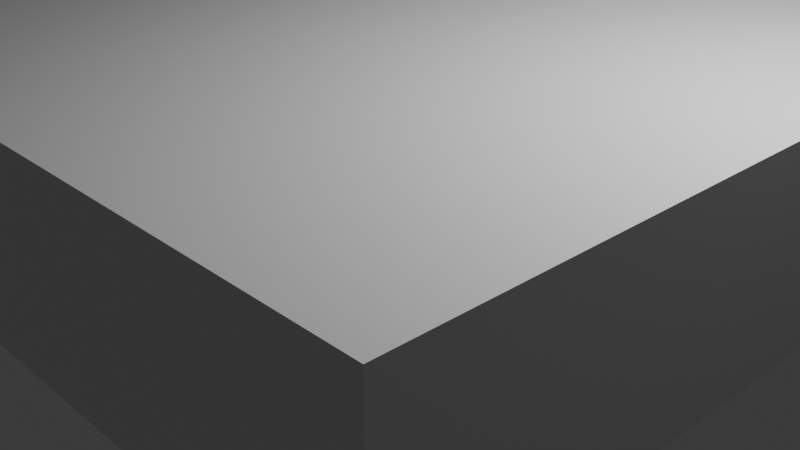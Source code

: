 # Source: game_3_in-game_.blend  (saved by Blender 4.5.90; exported with 4.5.12 LTS)
import bpy
from mathutils import Matrix  # noqa: F401  (used for matrix-valued properties, if any)

bpy.ops.wm.read_factory_settings(use_empty=True)
scene = bpy.context.scene
scene.name = 'Scene'

# ---- collections
col_collection = bpy.data.collections.new('Collection'); scene.collection.children.link(col_collection)

# ---- materials (node trees are filled in below, after node groups)
mat_material = bpy.data.materials.new('Material')
mat_material.alpha_threshold = 0.0
mat_material.roughness = 0.5
mat_material.line_color = (0.0, 0.0, 0.0, 1.0)
mat_material_001 = bpy.data.materials.new('Material.001')
mat_material_001.alpha_threshold = 0.0
mat_material_001.roughness = 0.5
mat_material_001.line_color = (0.0, 0.0, 0.0, 1.0)
mat_material_002 = bpy.data.materials.new('Material.002')
mat_material_002.alpha_threshold = 0.0
mat_material_002.roughness = 0.5
mat_material_002.line_color = (0.0, 0.0, 0.0, 1.0)
mat_material_003 = bpy.data.materials.new('Material.003')
mat_material_003.alpha_threshold = 0.0
mat_material_003.roughness = 0.5
mat_material_003.line_color = (0.0, 0.0, 0.0, 1.0)
mat_material_004 = bpy.data.materials.new('Material.004')
mat_material_004.alpha_threshold = 0.0
mat_material_004.roughness = 0.5
mat_material_004.line_color = (0.0, 0.0, 0.0, 1.0)
mat_material_005 = bpy.data.materials.new('Material.005')
mat_material_005.alpha_threshold = 0.0
mat_material_005.roughness = 0.5
mat_material_005.line_color = (0.0, 0.0, 0.0, 1.0)
mat_material_006 = bpy.data.materials.new('Material.006')
mat_material_006.alpha_threshold = 0.0
mat_material_006.roughness = 0.5
mat_material_006.line_color = (0.0, 0.0, 0.0, 1.0)
mat_material_007 = bpy.data.materials.new('Material.007')
mat_material_007.alpha_threshold = 0.0
mat_material_007.roughness = 0.5
mat_material_007.line_color = (0.0, 0.0, 0.0, 1.0)
mat_material_008 = bpy.data.materials.new('Material.008')
mat_material_008.alpha_threshold = 0.0
mat_material_008.roughness = 0.5
mat_material_008.line_color = (0.0, 0.0, 0.0, 1.0)
mat_material_009 = bpy.data.materials.new('Material.009')
mat_material_009.alpha_threshold = 0.0
mat_material_009.roughness = 0.5
mat_material_009.line_color = (0.0, 0.0, 0.0, 1.0)
mat_material_010 = bpy.data.materials.new('Material.010')
mat_material_010.alpha_threshold = 0.0
mat_material_010.roughness = 0.5
mat_material_010.line_color = (0.0, 0.0, 0.0, 1.0)
mat_material_011 = bpy.data.materials.new('Material.011')
mat_material_011.alpha_threshold = 0.0
mat_material_011.roughness = 0.5
mat_material_011.line_color = (0.0, 0.0, 0.0, 1.0)
mat_material_012 = bpy.data.materials.new('Material.012')
mat_material_012.alpha_threshold = 0.0
mat_material_012.roughness = 0.5
mat_material_012.line_color = (0.0, 0.0, 0.0, 1.0)
mat_material_013 = bpy.data.materials.new('Material.013')
mat_material_013.alpha_threshold = 0.0
mat_material_013.roughness = 0.5
mat_material_013.line_color = (0.0, 0.0, 0.0, 1.0)
mat_material_014 = bpy.data.materials.new('Material.014')
mat_material_014.alpha_threshold = 0.0
mat_material_014.roughness = 0.5
mat_material_014.line_color = (0.0, 0.0, 0.0, 1.0)
mat_material_015 = bpy.data.materials.new('Material.015')
mat_material_015.alpha_threshold = 0.0
mat_material_015.roughness = 0.5
mat_material_015.line_color = (0.0, 0.0, 0.0, 1.0)

# ---- material node trees
mat_material.use_nodes = True; mat_material.node_tree.nodes.clear()
_N = mat_material.node_tree.nodes; _L = mat_material.node_tree.links
n0 = _N.new('ShaderNodeOutputMaterial'); n0.name = 'Material Output'; n0.location = (200, 100)
n1 = _N.new('ShaderNodeBsdfPrincipled'); n1.name = 'Principled BSDF'; n1.location = (-200, 100)
n1.inputs[3].default_value = 1.45
_L.new(n1.outputs[0], n0.inputs[0])
n0.is_active_output = True
mat_material_001.use_nodes = True; mat_material_001.node_tree.nodes.clear()
_N = mat_material_001.node_tree.nodes; _L = mat_material_001.node_tree.links
n0 = _N.new('ShaderNodeOutputMaterial'); n0.name = 'Material Output'; n0.location = (200, 100)
n1 = _N.new('ShaderNodeBsdfPrincipled'); n1.name = 'Principled BSDF'; n1.location = (-200, 100)
n1.inputs[3].default_value = 1.45
_L.new(n1.outputs[0], n0.inputs[0])
n0.is_active_output = True
mat_material_002.use_nodes = True; mat_material_002.node_tree.nodes.clear()
_N = mat_material_002.node_tree.nodes; _L = mat_material_002.node_tree.links
n0 = _N.new('ShaderNodeOutputMaterial'); n0.name = 'Material Output'; n0.location = (200, 100)
n1 = _N.new('ShaderNodeBsdfPrincipled'); n1.name = 'Principled BSDF'; n1.location = (-200, 100)
n1.inputs[3].default_value = 1.45
_L.new(n1.outputs[0], n0.inputs[0])
n0.is_active_output = True
mat_material_003.use_nodes = True; mat_material_003.node_tree.nodes.clear()
_N = mat_material_003.node_tree.nodes; _L = mat_material_003.node_tree.links
n0 = _N.new('ShaderNodeOutputMaterial'); n0.name = 'Material Output'; n0.location = (200, 100)
n1 = _N.new('ShaderNodeBsdfPrincipled'); n1.name = 'Principled BSDF'; n1.location = (-200, 100)
n1.inputs[3].default_value = 1.45
_L.new(n1.outputs[0], n0.inputs[0])
n0.is_active_output = True
mat_material_004.use_nodes = True; mat_material_004.node_tree.nodes.clear()
_N = mat_material_004.node_tree.nodes; _L = mat_material_004.node_tree.links
n0 = _N.new('ShaderNodeOutputMaterial'); n0.name = 'Material Output'; n0.location = (200, 100)
n1 = _N.new('ShaderNodeBsdfPrincipled'); n1.name = 'Principled BSDF'; n1.location = (-200, 100)
n1.inputs[3].default_value = 1.45
_L.new(n1.outputs[0], n0.inputs[0])
n0.is_active_output = True
mat_material_005.use_nodes = True; mat_material_005.node_tree.nodes.clear()
_N = mat_material_005.node_tree.nodes; _L = mat_material_005.node_tree.links
n0 = _N.new('ShaderNodeOutputMaterial'); n0.name = 'Material Output'; n0.location = (200, 100)
n1 = _N.new('ShaderNodeBsdfPrincipled'); n1.name = 'Principled BSDF'; n1.location = (-200, 100)
n1.inputs[3].default_value = 1.45
_L.new(n1.outputs[0], n0.inputs[0])
n0.is_active_output = True
mat_material_006.use_nodes = True; mat_material_006.node_tree.nodes.clear()
_N = mat_material_006.node_tree.nodes; _L = mat_material_006.node_tree.links
n0 = _N.new('ShaderNodeOutputMaterial'); n0.name = 'Material Output'; n0.location = (200, 100)
n1 = _N.new('ShaderNodeBsdfPrincipled'); n1.name = 'Principled BSDF'; n1.location = (-200, 100)
n1.inputs[3].default_value = 1.45
_L.new(n1.outputs[0], n0.inputs[0])
n0.is_active_output = True
mat_material_007.use_nodes = True; mat_material_007.node_tree.nodes.clear()
_N = mat_material_007.node_tree.nodes; _L = mat_material_007.node_tree.links
n0 = _N.new('ShaderNodeOutputMaterial'); n0.name = 'Material Output'; n0.location = (200, 100)
n1 = _N.new('ShaderNodeBsdfPrincipled'); n1.name = 'Principled BSDF'; n1.location = (-200, 100)
n1.inputs[3].default_value = 1.45
_L.new(n1.outputs[0], n0.inputs[0])
n0.is_active_output = True
mat_material_008.use_nodes = True; mat_material_008.node_tree.nodes.clear()
_N = mat_material_008.node_tree.nodes; _L = mat_material_008.node_tree.links
n0 = _N.new('ShaderNodeOutputMaterial'); n0.name = 'Material Output'; n0.location = (200, 100)
n1 = _N.new('ShaderNodeBsdfPrincipled'); n1.name = 'Principled BSDF'; n1.location = (-200, 100)
n1.inputs[3].default_value = 1.45
_L.new(n1.outputs[0], n0.inputs[0])
n0.is_active_output = True
mat_material_009.use_nodes = True; mat_material_009.node_tree.nodes.clear()
_N = mat_material_009.node_tree.nodes; _L = mat_material_009.node_tree.links
n0 = _N.new('ShaderNodeOutputMaterial'); n0.name = 'Material Output'; n0.location = (200, 100)
n1 = _N.new('ShaderNodeBsdfPrincipled'); n1.name = 'Principled BSDF'; n1.location = (-200, 100)
n1.inputs[3].default_value = 1.45
_L.new(n1.outputs[0], n0.inputs[0])
n0.is_active_output = True
mat_material_010.use_nodes = True; mat_material_010.node_tree.nodes.clear()
_N = mat_material_010.node_tree.nodes; _L = mat_material_010.node_tree.links
n0 = _N.new('ShaderNodeOutputMaterial'); n0.name = 'Material Output'; n0.location = (200, 100)
n1 = _N.new('ShaderNodeBsdfPrincipled'); n1.name = 'Principled BSDF'; n1.location = (-200, 100)
n1.inputs[3].default_value = 1.45
_L.new(n1.outputs[0], n0.inputs[0])
n0.is_active_output = True
mat_material_011.use_nodes = True; mat_material_011.node_tree.nodes.clear()
_N = mat_material_011.node_tree.nodes; _L = mat_material_011.node_tree.links
n0 = _N.new('ShaderNodeOutputMaterial'); n0.name = 'Material Output'; n0.location = (200, 100)
n1 = _N.new('ShaderNodeBsdfPrincipled'); n1.name = 'Principled BSDF'; n1.location = (-200, 100)
n1.inputs[3].default_value = 1.45
_L.new(n1.outputs[0], n0.inputs[0])
n0.is_active_output = True
mat_material_012.use_nodes = True; mat_material_012.node_tree.nodes.clear()
_N = mat_material_012.node_tree.nodes; _L = mat_material_012.node_tree.links
n0 = _N.new('ShaderNodeOutputMaterial'); n0.name = 'Material Output'; n0.location = (200, 100)
n1 = _N.new('ShaderNodeBsdfPrincipled'); n1.name = 'Principled BSDF'; n1.location = (-200, 100)
n1.inputs[3].default_value = 1.45
_L.new(n1.outputs[0], n0.inputs[0])
n0.is_active_output = True
mat_material_013.use_nodes = True; mat_material_013.node_tree.nodes.clear()
_N = mat_material_013.node_tree.nodes; _L = mat_material_013.node_tree.links
n0 = _N.new('ShaderNodeOutputMaterial'); n0.name = 'Material Output'; n0.location = (200, 100)
n1 = _N.new('ShaderNodeBsdfPrincipled'); n1.name = 'Principled BSDF'; n1.location = (-200, 100)
n1.inputs[3].default_value = 1.45
_L.new(n1.outputs[0], n0.inputs[0])
n0.is_active_output = True
mat_material_014.use_nodes = True; mat_material_014.node_tree.nodes.clear()
_N = mat_material_014.node_tree.nodes; _L = mat_material_014.node_tree.links
n0 = _N.new('ShaderNodeOutputMaterial'); n0.name = 'Material Output'; n0.location = (200, 100)
n1 = _N.new('ShaderNodeBsdfPrincipled'); n1.name = 'Principled BSDF'; n1.location = (-200, 100)
n1.inputs[3].default_value = 1.45
_L.new(n1.outputs[0], n0.inputs[0])
n0.is_active_output = True
mat_material_015.use_nodes = True; mat_material_015.node_tree.nodes.clear()
_N = mat_material_015.node_tree.nodes; _L = mat_material_015.node_tree.links
n0 = _N.new('ShaderNodeOutputMaterial'); n0.name = 'Material Output'; n0.location = (200, 100)
n1 = _N.new('ShaderNodeBsdfPrincipled'); n1.name = 'Principled BSDF'; n1.location = (-200, 100)
n1.inputs[3].default_value = 1.45
_L.new(n1.outputs[0], n0.inputs[0])
n0.is_active_output = True

# ---- world
world_world = bpy.data.worlds.new('World'); scene.world = world_world
world_world.use_nodes = True; world_world.node_tree.nodes.clear()
_N = world_world.node_tree.nodes; _L = world_world.node_tree.links
n0 = _N.new('ShaderNodeOutputWorld'); n0.name = 'World Output'; n0.location = (200, 100)
n1 = _N.new('ShaderNodeBackground'); n1.name = 'Background'; n1.location = (-200, 100)
n1.inputs[0].default_value = (0.05088, 0.05088, 0.05088, 1.0)
_L.new(n1.outputs[0], n0.inputs[0])
n0.is_active_output = True
world_world.color = (0.05088, 0.05088, 0.05088)
world_world.sun_shadow_jitter_overblur = 0.0

# ---- cameras
cam_camera = bpy.data.cameras.new('Camera')
cam_camera.clip_end = 100.0
cam_camera.ortho_scale = 7.314

# ---- lights
light_light = bpy.data.lights.new('Light', 'POINT')
light_light.energy = 1000.0
light_light.shadow_soft_size = 0.1

# ---- meshes
me_cube = bpy.data.meshes.new('Cube')
me_cube.from_pydata([(1.0, 1.0, 1.0), (1.0, 1.0, -1.0), (1.0, -1.0, 1.0), (1.0, -1.0, -1.0), (-1.0, 1.0, 1.0), (-1.0, 1.0, -1.0), (-1.0, -1.0, 1.0), (-1.0, -1.0, -1.0)], [], [(0, 4, 6, 2), (3, 2, 6, 7), (7, 6, 4, 5), (5, 1, 3, 7), (1, 0, 2, 3), (5, 4, 0, 1)])
_uv = me_cube.uv_layers.new(name='UVMap')
_uv.uv.foreach_set('vector', [0.625, 0.5, 0.875, 0.5, 0.875, 0.75, 0.625, 0.75, 0.375, 0.75, 0.625, 0.75, 0.625, 1.0, 0.375, 1.0, 0.375, 0.0, 0.625, 0.0, 0.625, 0.25, 0.375, 0.25, 0.125, 0.5, 0.375, 0.5, 0.375, 0.75, 0.125, 0.75, 0.375, 0.5, 0.625, 0.5, 0.625, 0.75, 0.375, 0.75, 0.375, 0.25, 0.625, 0.25, 0.625, 0.5, 0.375, 0.5])
me_cube.materials.append(mat_material)
me_cube.use_mirror_vertex_groups = False
me_cube.update()
me_cube_001 = bpy.data.meshes.new('Cube.001')
me_cube_001.from_pydata([(1.0, 1.0, 1.0), (1.0, 1.0, -1.0), (1.0, -1.0, 1.0), (1.0, -1.0, -1.0), (-1.0, 1.0, 1.0), (-1.0, 1.0, -1.0), (-1.0, -1.0, 1.0), (-1.0, -1.0, -1.0)], [], [(0, 4, 6, 2), (3, 2, 6, 7), (7, 6, 4, 5), (5, 1, 3, 7), (1, 0, 2, 3), (5, 4, 0, 1)])
_uv = me_cube_001.uv_layers.new(name='UVMap')
_uv.uv.foreach_set('vector', [0.625, 0.5, 0.875, 0.5, 0.875, 0.75, 0.625, 0.75, 0.375, 0.75, 0.625, 0.75, 0.625, 1.0, 0.375, 1.0, 0.375, 0.0, 0.625, 0.0, 0.625, 0.25, 0.375, 0.25, 0.125, 0.5, 0.375, 0.5, 0.375, 0.75, 0.125, 0.75, 0.375, 0.5, 0.625, 0.5, 0.625, 0.75, 0.375, 0.75, 0.375, 0.25, 0.625, 0.25, 0.625, 0.5, 0.375, 0.5])
me_cube_001.materials.append(mat_material_001)
me_cube_001.use_mirror_vertex_groups = False
me_cube_001.update()
me_cube_002 = bpy.data.meshes.new('Cube.002')
me_cube_002.from_pydata([(1.0, 1.0, 1.0), (1.0, 1.0, -1.0), (1.0, -1.0, 1.0), (1.0, -1.0, -1.0), (-1.0, 1.0, 1.0), (-1.0, 1.0, -1.0), (-1.0, -1.0, 1.0), (-1.0, -1.0, -1.0)], [], [(0, 4, 6, 2), (3, 2, 6, 7), (7, 6, 4, 5), (5, 1, 3, 7), (1, 0, 2, 3), (5, 4, 0, 1)])
_uv = me_cube_002.uv_layers.new(name='UVMap')
_uv.uv.foreach_set('vector', [0.625, 0.5, 0.875, 0.5, 0.875, 0.75, 0.625, 0.75, 0.375, 0.75, 0.625, 0.75, 0.625, 1.0, 0.375, 1.0, 0.375, 0.0, 0.625, 0.0, 0.625, 0.25, 0.375, 0.25, 0.125, 0.5, 0.375, 0.5, 0.375, 0.75, 0.125, 0.75, 0.375, 0.5, 0.625, 0.5, 0.625, 0.75, 0.375, 0.75, 0.375, 0.25, 0.625, 0.25, 0.625, 0.5, 0.375, 0.5])
me_cube_002.materials.append(mat_material_002)
me_cube_002.use_mirror_vertex_groups = False
me_cube_002.update()
me_cube_003 = bpy.data.meshes.new('Cube.003')
me_cube_003.from_pydata([(1.0, 1.0, 1.0), (1.0, 1.0, -1.0), (1.0, -1.0, 1.0), (1.0, -1.0, -1.0), (-1.0, 1.0, 1.0), (-1.0, 1.0, -1.0), (-1.0, -1.0, 1.0), (-1.0, -1.0, -1.0)], [], [(0, 4, 6, 2), (3, 2, 6, 7), (7, 6, 4, 5), (5, 1, 3, 7), (1, 0, 2, 3), (5, 4, 0, 1)])
_uv = me_cube_003.uv_layers.new(name='UVMap')
_uv.uv.foreach_set('vector', [0.625, 0.5, 0.875, 0.5, 0.875, 0.75, 0.625, 0.75, 0.375, 0.75, 0.625, 0.75, 0.625, 1.0, 0.375, 1.0, 0.375, 0.0, 0.625, 0.0, 0.625, 0.25, 0.375, 0.25, 0.125, 0.5, 0.375, 0.5, 0.375, 0.75, 0.125, 0.75, 0.375, 0.5, 0.625, 0.5, 0.625, 0.75, 0.375, 0.75, 0.375, 0.25, 0.625, 0.25, 0.625, 0.5, 0.375, 0.5])
me_cube_003.materials.append(mat_material_003)
me_cube_003.use_mirror_vertex_groups = False
me_cube_003.update()
me_cube_004 = bpy.data.meshes.new('Cube.004')
me_cube_004.from_pydata([(1.0, 1.0, 1.0), (1.0, 1.0, -1.0), (1.0, -1.0, 1.0), (1.0, -1.0, -1.0), (-1.0, 1.0, 1.0), (-1.0, 1.0, -1.0), (-1.0, -1.0, 1.0), (-1.0, -1.0, -1.0)], [], [(0, 4, 6, 2), (3, 2, 6, 7), (7, 6, 4, 5), (5, 1, 3, 7), (1, 0, 2, 3), (5, 4, 0, 1)])
_uv = me_cube_004.uv_layers.new(name='UVMap')
_uv.uv.foreach_set('vector', [0.625, 0.5, 0.875, 0.5, 0.875, 0.75, 0.625, 0.75, 0.375, 0.75, 0.625, 0.75, 0.625, 1.0, 0.375, 1.0, 0.375, 0.0, 0.625, 0.0, 0.625, 0.25, 0.375, 0.25, 0.125, 0.5, 0.375, 0.5, 0.375, 0.75, 0.125, 0.75, 0.375, 0.5, 0.625, 0.5, 0.625, 0.75, 0.375, 0.75, 0.375, 0.25, 0.625, 0.25, 0.625, 0.5, 0.375, 0.5])
me_cube_004.materials.append(mat_material_004)
me_cube_004.use_mirror_vertex_groups = False
me_cube_004.update()
me_cube_005 = bpy.data.meshes.new('Cube.005')
me_cube_005.from_pydata([(1.0, 1.0, 1.0), (1.0, 1.0, -1.0), (1.0, -1.0, 1.0), (1.0, -1.0, -1.0), (-1.0, 1.0, 1.0), (-1.0, 1.0, -1.0), (-1.0, -1.0, 1.0), (-1.0, -1.0, -1.0)], [], [(0, 4, 6, 2), (3, 2, 6, 7), (7, 6, 4, 5), (5, 1, 3, 7), (1, 0, 2, 3), (5, 4, 0, 1)])
_uv = me_cube_005.uv_layers.new(name='UVMap')
_uv.uv.foreach_set('vector', [0.625, 0.5, 0.875, 0.5, 0.875, 0.75, 0.625, 0.75, 0.375, 0.75, 0.625, 0.75, 0.625, 1.0, 0.375, 1.0, 0.375, 0.0, 0.625, 0.0, 0.625, 0.25, 0.375, 0.25, 0.125, 0.5, 0.375, 0.5, 0.375, 0.75, 0.125, 0.75, 0.375, 0.5, 0.625, 0.5, 0.625, 0.75, 0.375, 0.75, 0.375, 0.25, 0.625, 0.25, 0.625, 0.5, 0.375, 0.5])
me_cube_005.materials.append(mat_material_005)
me_cube_005.use_mirror_vertex_groups = False
me_cube_005.update()
me_cube_006 = bpy.data.meshes.new('Cube.006')
me_cube_006.from_pydata([(1.0, 1.0, 1.0), (1.0, 1.0, -1.0), (1.0, -1.0, 1.0), (1.0, -1.0, -1.0), (-1.0, 1.0, 1.0), (-1.0, 1.0, -1.0), (-1.0, -1.0, 1.0), (-1.0, -1.0, -1.0)], [], [(0, 4, 6, 2), (3, 2, 6, 7), (7, 6, 4, 5), (5, 1, 3, 7), (1, 0, 2, 3), (5, 4, 0, 1)])
_uv = me_cube_006.uv_layers.new(name='UVMap')
_uv.uv.foreach_set('vector', [0.625, 0.5, 0.875, 0.5, 0.875, 0.75, 0.625, 0.75, 0.375, 0.75, 0.625, 0.75, 0.625, 1.0, 0.375, 1.0, 0.375, 0.0, 0.625, 0.0, 0.625, 0.25, 0.375, 0.25, 0.125, 0.5, 0.375, 0.5, 0.375, 0.75, 0.125, 0.75, 0.375, 0.5, 0.625, 0.5, 0.625, 0.75, 0.375, 0.75, 0.375, 0.25, 0.625, 0.25, 0.625, 0.5, 0.375, 0.5])
me_cube_006.materials.append(mat_material_006)
me_cube_006.use_mirror_vertex_groups = False
me_cube_006.update()
me_cube_007 = bpy.data.meshes.new('Cube.007')
me_cube_007.from_pydata([(1.0, 1.0, 1.0), (1.0, 1.0, -1.0), (1.0, -1.0, 1.0), (1.0, -1.0, -1.0), (-1.0, 1.0, 1.0), (-1.0, 1.0, -1.0), (-1.0, -1.0, 1.0), (-1.0, -1.0, -1.0)], [], [(0, 4, 6, 2), (3, 2, 6, 7), (7, 6, 4, 5), (5, 1, 3, 7), (1, 0, 2, 3), (5, 4, 0, 1)])
_uv = me_cube_007.uv_layers.new(name='UVMap')
_uv.uv.foreach_set('vector', [0.625, 0.5, 0.875, 0.5, 0.875, 0.75, 0.625, 0.75, 0.375, 0.75, 0.625, 0.75, 0.625, 1.0, 0.375, 1.0, 0.375, 0.0, 0.625, 0.0, 0.625, 0.25, 0.375, 0.25, 0.125, 0.5, 0.375, 0.5, 0.375, 0.75, 0.125, 0.75, 0.375, 0.5, 0.625, 0.5, 0.625, 0.75, 0.375, 0.75, 0.375, 0.25, 0.625, 0.25, 0.625, 0.5, 0.375, 0.5])
me_cube_007.materials.append(mat_material_007)
me_cube_007.use_mirror_vertex_groups = False
me_cube_007.update()
me_cube_008 = bpy.data.meshes.new('Cube.008')
me_cube_008.from_pydata([(1.0, 1.0, 1.0), (1.0, 1.0, -1.0), (1.0, -1.0, 1.0), (1.0, -1.0, -1.0), (-1.0, 1.0, 1.0), (-1.0, 1.0, -1.0), (-1.0, -1.0, 1.0), (-1.0, -1.0, -1.0)], [], [(0, 4, 6, 2), (3, 2, 6, 7), (7, 6, 4, 5), (5, 1, 3, 7), (1, 0, 2, 3), (5, 4, 0, 1)])
_uv = me_cube_008.uv_layers.new(name='UVMap')
_uv.uv.foreach_set('vector', [0.625, 0.5, 0.875, 0.5, 0.875, 0.75, 0.625, 0.75, 0.375, 0.75, 0.625, 0.75, 0.625, 1.0, 0.375, 1.0, 0.375, 0.0, 0.625, 0.0, 0.625, 0.25, 0.375, 0.25, 0.125, 0.5, 0.375, 0.5, 0.375, 0.75, 0.125, 0.75, 0.375, 0.5, 0.625, 0.5, 0.625, 0.75, 0.375, 0.75, 0.375, 0.25, 0.625, 0.25, 0.625, 0.5, 0.375, 0.5])
me_cube_008.materials.append(mat_material_008)
me_cube_008.use_mirror_vertex_groups = False
me_cube_008.update()
me_cube_009 = bpy.data.meshes.new('Cube.009')
me_cube_009.from_pydata([(1.0, 1.0, 1.0), (1.0, 1.0, -1.0), (1.0, -1.0, 1.0), (1.0, -1.0, -1.0), (-1.0, 1.0, 1.0), (-1.0, 1.0, -1.0), (-1.0, -1.0, 1.0), (-1.0, -1.0, -1.0)], [], [(0, 4, 6, 2), (3, 2, 6, 7), (7, 6, 4, 5), (5, 1, 3, 7), (1, 0, 2, 3), (5, 4, 0, 1)])
_uv = me_cube_009.uv_layers.new(name='UVMap')
_uv.uv.foreach_set('vector', [0.625, 0.5, 0.875, 0.5, 0.875, 0.75, 0.625, 0.75, 0.375, 0.75, 0.625, 0.75, 0.625, 1.0, 0.375, 1.0, 0.375, 0.0, 0.625, 0.0, 0.625, 0.25, 0.375, 0.25, 0.125, 0.5, 0.375, 0.5, 0.375, 0.75, 0.125, 0.75, 0.375, 0.5, 0.625, 0.5, 0.625, 0.75, 0.375, 0.75, 0.375, 0.25, 0.625, 0.25, 0.625, 0.5, 0.375, 0.5])
me_cube_009.materials.append(mat_material_009)
me_cube_009.use_mirror_vertex_groups = False
me_cube_009.update()
me_cube_010 = bpy.data.meshes.new('Cube.010')
me_cube_010.from_pydata([(1.0, 1.0, 1.0), (1.0, 1.0, -1.0), (1.0, -1.0, 1.0), (1.0, -1.0, -1.0), (-1.0, 1.0, 1.0), (-1.0, 1.0, -1.0), (-1.0, -1.0, 1.0), (-1.0, -1.0, -1.0)], [], [(0, 4, 6, 2), (3, 2, 6, 7), (7, 6, 4, 5), (5, 1, 3, 7), (1, 0, 2, 3), (5, 4, 0, 1)])
_uv = me_cube_010.uv_layers.new(name='UVMap')
_uv.uv.foreach_set('vector', [0.625, 0.5, 0.875, 0.5, 0.875, 0.75, 0.625, 0.75, 0.375, 0.75, 0.625, 0.75, 0.625, 1.0, 0.375, 1.0, 0.375, 0.0, 0.625, 0.0, 0.625, 0.25, 0.375, 0.25, 0.125, 0.5, 0.375, 0.5, 0.375, 0.75, 0.125, 0.75, 0.375, 0.5, 0.625, 0.5, 0.625, 0.75, 0.375, 0.75, 0.375, 0.25, 0.625, 0.25, 0.625, 0.5, 0.375, 0.5])
me_cube_010.materials.append(mat_material_010)
me_cube_010.use_mirror_vertex_groups = False
me_cube_010.update()
me_cube_011 = bpy.data.meshes.new('Cube.011')
me_cube_011.from_pydata([(1.0, 1.0, 1.0), (1.0, 1.0, -1.0), (1.0, -1.0, 1.0), (1.0, -1.0, -1.0), (-1.0, 1.0, 1.0), (-1.0, 1.0, -1.0), (-1.0, -1.0, 1.0), (-1.0, -1.0, -1.0)], [], [(0, 4, 6, 2), (3, 2, 6, 7), (7, 6, 4, 5), (5, 1, 3, 7), (1, 0, 2, 3), (5, 4, 0, 1)])
_uv = me_cube_011.uv_layers.new(name='UVMap')
_uv.uv.foreach_set('vector', [0.625, 0.5, 0.875, 0.5, 0.875, 0.75, 0.625, 0.75, 0.375, 0.75, 0.625, 0.75, 0.625, 1.0, 0.375, 1.0, 0.375, 0.0, 0.625, 0.0, 0.625, 0.25, 0.375, 0.25, 0.125, 0.5, 0.375, 0.5, 0.375, 0.75, 0.125, 0.75, 0.375, 0.5, 0.625, 0.5, 0.625, 0.75, 0.375, 0.75, 0.375, 0.25, 0.625, 0.25, 0.625, 0.5, 0.375, 0.5])
me_cube_011.materials.append(mat_material_011)
me_cube_011.use_mirror_vertex_groups = False
me_cube_011.update()
me_cube_012 = bpy.data.meshes.new('Cube.012')
me_cube_012.from_pydata([(1.0, 1.0, 1.0), (1.0, 1.0, -1.0), (1.0, -1.0, 1.0), (1.0, -1.0, -1.0), (-1.0, 1.0, 1.0), (-1.0, 1.0, -1.0), (-1.0, -1.0, 1.0), (-1.0, -1.0, -1.0)], [], [(0, 4, 6, 2), (3, 2, 6, 7), (7, 6, 4, 5), (5, 1, 3, 7), (1, 0, 2, 3), (5, 4, 0, 1)])
_uv = me_cube_012.uv_layers.new(name='UVMap')
_uv.uv.foreach_set('vector', [0.625, 0.5, 0.875, 0.5, 0.875, 0.75, 0.625, 0.75, 0.375, 0.75, 0.625, 0.75, 0.625, 1.0, 0.375, 1.0, 0.375, 0.0, 0.625, 0.0, 0.625, 0.25, 0.375, 0.25, 0.125, 0.5, 0.375, 0.5, 0.375, 0.75, 0.125, 0.75, 0.375, 0.5, 0.625, 0.5, 0.625, 0.75, 0.375, 0.75, 0.375, 0.25, 0.625, 0.25, 0.625, 0.5, 0.375, 0.5])
me_cube_012.materials.append(mat_material_012)
me_cube_012.use_mirror_vertex_groups = False
me_cube_012.update()
me_cube_013 = bpy.data.meshes.new('Cube.013')
me_cube_013.from_pydata([(1.0, 1.0, 1.0), (1.0, 1.0, -1.0), (1.0, -1.0, 1.0), (1.0, -1.0, -1.0), (-1.0, 1.0, 1.0), (-1.0, 1.0, -1.0), (-1.0, -1.0, 1.0), (-1.0, -1.0, -1.0)], [], [(0, 4, 6, 2), (3, 2, 6, 7), (7, 6, 4, 5), (5, 1, 3, 7), (1, 0, 2, 3), (5, 4, 0, 1)])
_uv = me_cube_013.uv_layers.new(name='UVMap')
_uv.uv.foreach_set('vector', [0.625, 0.5, 0.875, 0.5, 0.875, 0.75, 0.625, 0.75, 0.375, 0.75, 0.625, 0.75, 0.625, 1.0, 0.375, 1.0, 0.375, 0.0, 0.625, 0.0, 0.625, 0.25, 0.375, 0.25, 0.125, 0.5, 0.375, 0.5, 0.375, 0.75, 0.125, 0.75, 0.375, 0.5, 0.625, 0.5, 0.625, 0.75, 0.375, 0.75, 0.375, 0.25, 0.625, 0.25, 0.625, 0.5, 0.375, 0.5])
me_cube_013.materials.append(mat_material_013)
me_cube_013.use_mirror_vertex_groups = False
me_cube_013.update()
me_cube_014 = bpy.data.meshes.new('Cube.014')
me_cube_014.from_pydata([(1.0, 1.0, 1.0), (1.0, 1.0, -1.0), (1.0, -1.0, 1.0), (1.0, -1.0, -1.0), (-1.0, 1.0, 1.0), (-1.0, 1.0, -1.0), (-1.0, -1.0, 1.0), (-1.0, -1.0, -1.0)], [], [(0, 4, 6, 2), (3, 2, 6, 7), (7, 6, 4, 5), (5, 1, 3, 7), (1, 0, 2, 3), (5, 4, 0, 1)])
_uv = me_cube_014.uv_layers.new(name='UVMap')
_uv.uv.foreach_set('vector', [0.625, 0.5, 0.875, 0.5, 0.875, 0.75, 0.625, 0.75, 0.375, 0.75, 0.625, 0.75, 0.625, 1.0, 0.375, 1.0, 0.375, 0.0, 0.625, 0.0, 0.625, 0.25, 0.375, 0.25, 0.125, 0.5, 0.375, 0.5, 0.375, 0.75, 0.125, 0.75, 0.375, 0.5, 0.625, 0.5, 0.625, 0.75, 0.375, 0.75, 0.375, 0.25, 0.625, 0.25, 0.625, 0.5, 0.375, 0.5])
me_cube_014.materials.append(mat_material_014)
me_cube_014.use_mirror_vertex_groups = False
me_cube_014.update()
me_cube_015 = bpy.data.meshes.new('Cube.015')
me_cube_015.from_pydata([(1.0, 1.0, 1.0), (1.0, 1.0, -1.0), (1.0, -1.0, 1.0), (1.0, -1.0, -1.0), (-1.0, 1.0, 1.0), (-1.0, 1.0, -1.0), (-1.0, -1.0, 1.0), (-1.0, -1.0, -1.0)], [], [(0, 4, 6, 2), (3, 2, 6, 7), (7, 6, 4, 5), (5, 1, 3, 7), (1, 0, 2, 3), (5, 4, 0, 1)])
_uv = me_cube_015.uv_layers.new(name='UVMap')
_uv.uv.foreach_set('vector', [0.625, 0.5, 0.875, 0.5, 0.875, 0.75, 0.625, 0.75, 0.375, 0.75, 0.625, 0.75, 0.625, 1.0, 0.375, 1.0, 0.375, 0.0, 0.625, 0.0, 0.625, 0.25, 0.375, 0.25, 0.125, 0.5, 0.375, 0.5, 0.375, 0.75, 0.125, 0.75, 0.375, 0.5, 0.625, 0.5, 0.625, 0.75, 0.375, 0.75, 0.375, 0.25, 0.625, 0.25, 0.625, 0.5, 0.375, 0.5])
me_cube_015.materials.append(mat_material_015)
me_cube_015.use_mirror_vertex_groups = False
me_cube_015.update()

# ---- objects
ob_stud9 = bpy.data.objects.new('Stud9', me_cube)
ob_light = bpy.data.objects.new('Light', light_light)
ob_camera = bpy.data.objects.new('Camera', cam_camera)
ob_stud15 = bpy.data.objects.new('Stud15', me_cube_001)
ob_stud5 = bpy.data.objects.new('Stud5', me_cube_002)
ob_stud10 = bpy.data.objects.new('Stud10', me_cube_003)
ob_stud3 = bpy.data.objects.new('Stud3', me_cube_004)
ob_stud1 = bpy.data.objects.new('Stud1', me_cube_005)
ob_stud4 = bpy.data.objects.new('Stud4', me_cube_006)
ob_stud2 = bpy.data.objects.new('Stud2', me_cube_007)
ob_stud7 = bpy.data.objects.new('Stud7', me_cube_008)
ob_stud6 = bpy.data.objects.new('Stud6', me_cube_009)
ob_stud16 = bpy.data.objects.new('Stud16', me_cube_010)
ob_stud8 = bpy.data.objects.new('Stud8', me_cube_011)
ob_stud13 = bpy.data.objects.new('Stud13', me_cube_012)
ob_stud12 = bpy.data.objects.new('Stud12', me_cube_013)
ob_stud11 = bpy.data.objects.new('Stud11', me_cube_014)
ob_stud14 = bpy.data.objects.new('Stud14', me_cube_015)

# ---- transforms, parenting, visibility, modifiers, constraints
ob_stud9.location = (3.0, -1.0, 1.0)
ob_stud9.lock_rotations_4d = False
ob_stud9.empty_display_type = 'ARROWS'
ob_stud9.lineart.crease_threshold = 0.0
ob_light.location = (4.076, 1.005, 5.904)
ob_light.rotation_euler = (0.6503, 0.05522, 1.866)
ob_light.lock_rotations_4d = False
ob_light.empty_display_type = 'ARROWS'
ob_light.color = (0.0, 0.0, 0.0, 0.0)
ob_light.lineart.crease_threshold = 0.0
ob_camera.location = (7.359, -6.926, 4.958)
ob_camera.rotation_euler = (1.109, 0.0, 0.8149)
ob_camera.lock_rotations_4d = False
ob_camera.empty_display_type = 'ARROWS'
ob_camera.color = (0.0, 0.0, 0.0, 0.0)
ob_camera.display_type = 'WIRE'
ob_camera.lineart.crease_threshold = 0.0
ob_stud15.location = (-3.0, 1.0, 1.0)
ob_stud15.lock_rotations_4d = False
ob_stud15.empty_display_type = 'ARROWS'
ob_stud15.lineart.crease_threshold = 0.0
ob_stud5.location = (-3.0, -3.0, 1.0)
ob_stud5.lock_rotations_4d = False
ob_stud5.empty_display_type = 'ARROWS'
ob_stud5.lineart.crease_threshold = 0.0
ob_stud10.location = (3.0, 1.0, 1.0)
ob_stud10.lock_rotations_4d = False
ob_stud10.empty_display_type = 'ARROWS'
ob_stud10.lineart.crease_threshold = 0.0
ob_stud3.location = (1.0, 1.0, 1.0)
ob_stud3.lock_rotations_4d = False
ob_stud3.empty_display_type = 'ARROWS'
ob_stud3.lineart.crease_threshold = 0.0
ob_stud1.location = (-1.0, -1.0, 1.0)
ob_stud1.lock_rotations_4d = False
ob_stud1.empty_display_type = 'ARROWS'
ob_stud1.lineart.crease_threshold = 0.0
ob_stud4.location = (-1.0, 1.0, 1.0)
ob_stud4.lock_rotations_4d = False
ob_stud4.empty_display_type = 'ARROWS'
ob_stud4.lineart.crease_threshold = 0.0
ob_stud2.location = (1.0, -1.0, 1.0)
ob_stud2.lock_rotations_4d = False
ob_stud2.empty_display_type = 'ARROWS'
ob_stud2.lineart.crease_threshold = 0.0
ob_stud7.location = (1.0, -3.0, 1.0)
ob_stud7.lock_rotations_4d = False
ob_stud7.empty_display_type = 'ARROWS'
ob_stud7.lineart.crease_threshold = 0.0
ob_stud6.location = (-1.0, -3.0, 1.0)
ob_stud6.lock_rotations_4d = False
ob_stud6.empty_display_type = 'ARROWS'
ob_stud6.lineart.crease_threshold = 0.0
ob_stud16.location = (-3.0, -1.0, 1.0)
ob_stud16.lock_rotations_4d = False
ob_stud16.empty_display_type = 'ARROWS'
ob_stud16.lineart.crease_threshold = 0.0
ob_stud8.location = (3.0, -3.0, 1.0)
ob_stud8.lock_rotations_4d = False
ob_stud8.empty_display_type = 'ARROWS'
ob_stud8.lineart.crease_threshold = 0.0
ob_stud13.location = (-1.0, 3.0, 1.0)
ob_stud13.lock_rotations_4d = False
ob_stud13.empty_display_type = 'ARROWS'
ob_stud13.lineart.crease_threshold = 0.0
ob_stud12.location = (1.0, 3.0, 1.0)
ob_stud12.lock_rotations_4d = False
ob_stud12.empty_display_type = 'ARROWS'
ob_stud12.lineart.crease_threshold = 0.0
ob_stud11.location = (3.0, 3.0, 1.0)
ob_stud11.lock_rotations_4d = False
ob_stud11.empty_display_type = 'ARROWS'
ob_stud11.lineart.crease_threshold = 0.0
ob_stud14.location = (-3.0, 3.0, 1.0)
ob_stud14.lock_rotations_4d = False
ob_stud14.empty_display_type = 'ARROWS'
ob_stud14.lineart.crease_threshold = 0.0

# ---- collection membership
col_collection.objects.link(ob_stud9)
col_collection.objects.link(ob_light)
col_collection.objects.link(ob_camera)
col_collection.objects.link(ob_stud15)
col_collection.objects.link(ob_stud5)
col_collection.objects.link(ob_stud10)
col_collection.objects.link(ob_stud3)
col_collection.objects.link(ob_stud1)
col_collection.objects.link(ob_stud4)
col_collection.objects.link(ob_stud2)
col_collection.objects.link(ob_stud7)
col_collection.objects.link(ob_stud6)
col_collection.objects.link(ob_stud16)
col_collection.objects.link(ob_stud8)
col_collection.objects.link(ob_stud13)
col_collection.objects.link(ob_stud12)
col_collection.objects.link(ob_stud11)
col_collection.objects.link(ob_stud14)

# ---- scene / render settings (as saved in the file)
scene.camera = ob_camera
scene.frame_start = 1; scene.frame_end = 250; scene.frame_set(1)
scene.render.engine = 'BLENDER_EEVEE_NEXT'
bpy.context.view_layer.update()

